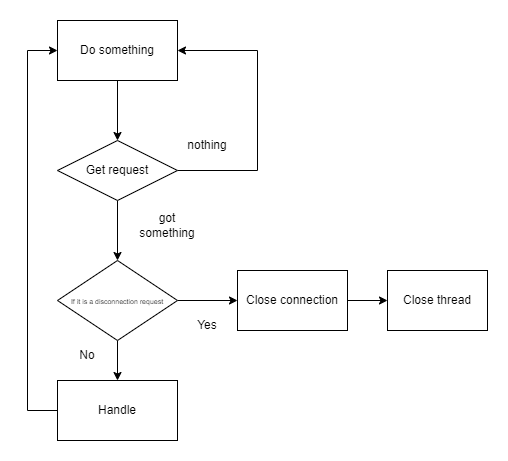

The diagram above was exported from draw.io. Its source (the exported page's mxGraphModel, read from the mxfile embedded in the PNG):
<mxGraphModel dx="1104" dy="929" grid="1" gridSize="10" guides="1" tooltips="1" connect="1" arrows="1" fold="1" page="1" pageScale="1" pageWidth="827" pageHeight="1169" math="0" shadow="0">
  <root>
    <mxCell id="0" />
    <mxCell id="1" parent="0" />
    <mxCell id="8_9XxLFR1zq-rnGKFdjc-2" style="edgeStyle=orthogonalEdgeStyle;rounded=0;orthogonalLoop=1;jettySize=auto;html=1;" edge="1" parent="1" source="8_9XxLFR1zq-rnGKFdjc-1">
      <mxGeometry relative="1" as="geometry">
        <mxPoint x="300" y="280" as="targetPoint" />
      </mxGeometry>
    </mxCell>
    <mxCell id="8_9XxLFR1zq-rnGKFdjc-1" value="Do something" style="rounded=0;whiteSpace=wrap;html=1;" vertex="1" parent="1">
      <mxGeometry x="240" y="160" width="120" height="60" as="geometry" />
    </mxCell>
    <mxCell id="8_9XxLFR1zq-rnGKFdjc-4" style="edgeStyle=orthogonalEdgeStyle;rounded=0;orthogonalLoop=1;jettySize=auto;html=1;" edge="1" parent="1">
      <mxGeometry relative="1" as="geometry">
        <mxPoint x="300" y="400" as="targetPoint" />
        <mxPoint x="300" y="340" as="sourcePoint" />
      </mxGeometry>
    </mxCell>
    <mxCell id="8_9XxLFR1zq-rnGKFdjc-10" style="edgeStyle=orthogonalEdgeStyle;rounded=0;orthogonalLoop=1;jettySize=auto;html=1;entryX=0;entryY=0.5;entryDx=0;entryDy=0;" edge="1" parent="1" source="8_9XxLFR1zq-rnGKFdjc-5" target="8_9XxLFR1zq-rnGKFdjc-1">
      <mxGeometry relative="1" as="geometry">
        <mxPoint x="190" y="190" as="targetPoint" />
        <Array as="points">
          <mxPoint x="210" y="550" />
          <mxPoint x="210" y="190" />
        </Array>
      </mxGeometry>
    </mxCell>
    <mxCell id="8_9XxLFR1zq-rnGKFdjc-5" value="Handle" style="rounded=0;whiteSpace=wrap;html=1;" vertex="1" parent="1">
      <mxGeometry x="240" y="520" width="120" height="60" as="geometry" />
    </mxCell>
    <mxCell id="8_9XxLFR1zq-rnGKFdjc-7" style="edgeStyle=orthogonalEdgeStyle;rounded=0;orthogonalLoop=1;jettySize=auto;html=1;entryX=1;entryY=0.5;entryDx=0;entryDy=0;" edge="1" parent="1" source="8_9XxLFR1zq-rnGKFdjc-6" target="8_9XxLFR1zq-rnGKFdjc-1">
      <mxGeometry relative="1" as="geometry">
        <mxPoint x="410" y="190" as="targetPoint" />
        <Array as="points">
          <mxPoint x="440" y="310" />
          <mxPoint x="440" y="190" />
        </Array>
      </mxGeometry>
    </mxCell>
    <mxCell id="8_9XxLFR1zq-rnGKFdjc-6" value="Get request" style="rhombus;whiteSpace=wrap;html=1;" vertex="1" parent="1">
      <mxGeometry x="240" y="280" width="120" height="60" as="geometry" />
    </mxCell>
    <mxCell id="8_9XxLFR1zq-rnGKFdjc-8" value="nothing" style="text;html=1;strokeColor=none;fillColor=none;align=center;verticalAlign=middle;whiteSpace=wrap;rounded=0;" vertex="1" parent="1">
      <mxGeometry x="360" y="270" width="60" height="30" as="geometry" />
    </mxCell>
    <mxCell id="8_9XxLFR1zq-rnGKFdjc-9" value="got something" style="text;html=1;strokeColor=none;fillColor=none;align=center;verticalAlign=middle;whiteSpace=wrap;rounded=0;" vertex="1" parent="1">
      <mxGeometry x="320" y="350" width="60" height="30" as="geometry" />
    </mxCell>
    <mxCell id="8_9XxLFR1zq-rnGKFdjc-13" style="edgeStyle=orthogonalEdgeStyle;rounded=0;orthogonalLoop=1;jettySize=auto;html=1;fontSize=7;" edge="1" parent="1" source="8_9XxLFR1zq-rnGKFdjc-11">
      <mxGeometry relative="1" as="geometry">
        <mxPoint x="420" y="440" as="targetPoint" />
      </mxGeometry>
    </mxCell>
    <mxCell id="8_9XxLFR1zq-rnGKFdjc-14" style="edgeStyle=orthogonalEdgeStyle;rounded=0;orthogonalLoop=1;jettySize=auto;html=1;entryX=0.5;entryY=0;entryDx=0;entryDy=0;fontSize=7;" edge="1" parent="1" source="8_9XxLFR1zq-rnGKFdjc-11" target="8_9XxLFR1zq-rnGKFdjc-5">
      <mxGeometry relative="1" as="geometry" />
    </mxCell>
    <mxCell id="8_9XxLFR1zq-rnGKFdjc-11" value="&lt;font style=&quot;font-size: 7px;&quot;&gt;If it is a disconnection request&lt;/font&gt;" style="rhombus;whiteSpace=wrap;html=1;" vertex="1" parent="1">
      <mxGeometry x="240" y="400" width="120" height="80" as="geometry" />
    </mxCell>
    <mxCell id="8_9XxLFR1zq-rnGKFdjc-15" value="&lt;font style=&quot;font-size: 12px;&quot;&gt;No&lt;/font&gt;" style="text;html=1;strokeColor=none;fillColor=none;align=center;verticalAlign=middle;whiteSpace=wrap;rounded=0;fontSize=7;" vertex="1" parent="1">
      <mxGeometry x="240" y="480" width="60" height="30" as="geometry" />
    </mxCell>
    <mxCell id="8_9XxLFR1zq-rnGKFdjc-16" value="Yes" style="text;html=1;strokeColor=none;fillColor=none;align=center;verticalAlign=middle;whiteSpace=wrap;rounded=0;fontSize=12;" vertex="1" parent="1">
      <mxGeometry x="360" y="450" width="60" height="30" as="geometry" />
    </mxCell>
    <mxCell id="8_9XxLFR1zq-rnGKFdjc-20" style="edgeStyle=orthogonalEdgeStyle;rounded=0;orthogonalLoop=1;jettySize=auto;html=1;fontSize=12;" edge="1" parent="1" source="8_9XxLFR1zq-rnGKFdjc-17">
      <mxGeometry relative="1" as="geometry">
        <mxPoint x="570" y="440" as="targetPoint" />
      </mxGeometry>
    </mxCell>
    <mxCell id="8_9XxLFR1zq-rnGKFdjc-17" value="Close connection" style="rounded=0;whiteSpace=wrap;html=1;fontSize=12;" vertex="1" parent="1">
      <mxGeometry x="420" y="410" width="110" height="60" as="geometry" />
    </mxCell>
    <mxCell id="8_9XxLFR1zq-rnGKFdjc-21" value="Close thread" style="rounded=0;whiteSpace=wrap;html=1;fontSize=12;" vertex="1" parent="1">
      <mxGeometry x="570" y="410" width="100" height="60" as="geometry" />
    </mxCell>
  </root>
</mxGraphModel>